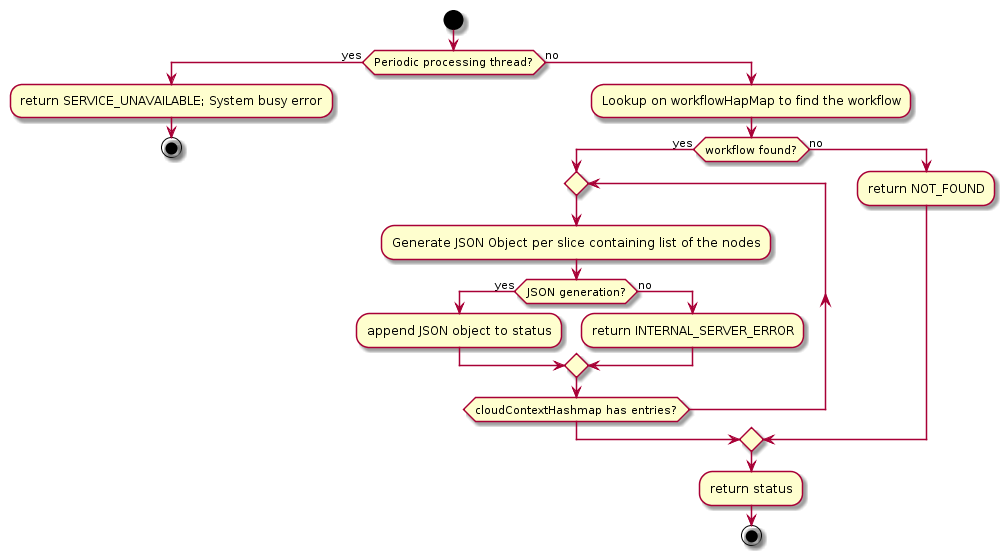

The diagram above was rendered by PlantUML. Its source (embedded in the PNG):
@startuml
start

if (Periodic processing thread?) then (yes)
  :return SERVICE_UNAVAILABLE; System busy error;
  stop
else (no)
  :Lookup on workflowHapMap to find the workflow;
  if (workflow found?) then (yes)
    repeat
     :Generate JSON Object per slice containing list of the nodes;
     If (JSON generation?) then (yes)
       :append JSON object to status;
     else(no)
       :return INTERNAL_SERVER_ERROR;
     endif
    repeat while (cloudContextHashmap has entries?)
  else (no)
     :return NOT_FOUND;
endif
:return status;
stop
@enduml